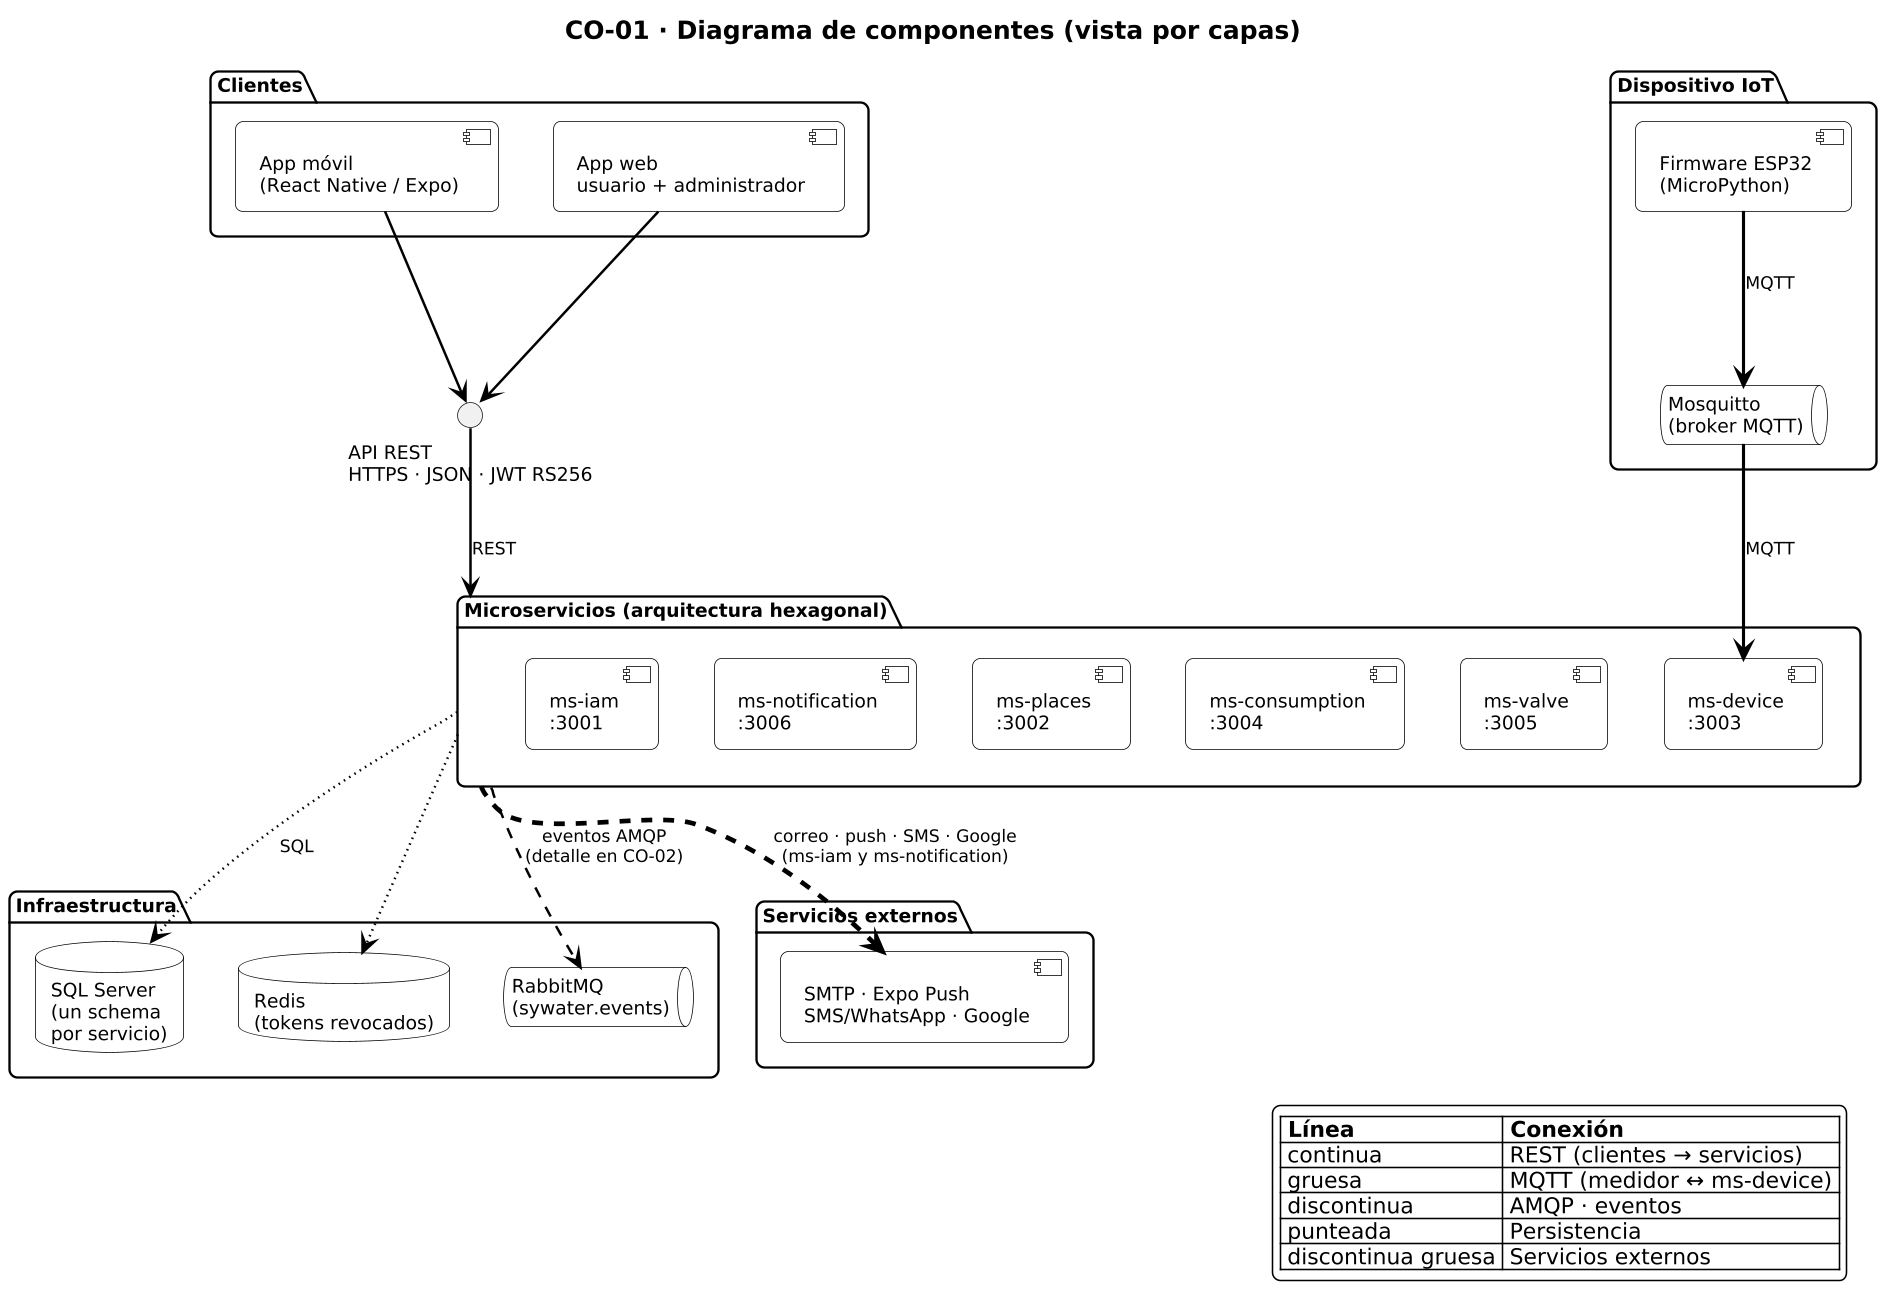

The diagram above was rendered by PlantUML. Its source (embedded in the PNG):
@startuml CO-01_componentes
!include _estilo.iuml
title CO-01 · Diagrama de componentes (vista por capas)
top to bottom direction
skinparam nodesep 35
skinparam ranksep 75
skinparam ArrowThickness 1.6

package "Clientes" as CLI {
  [App móvil\n(React Native / Expo)] as MOB
  [App web\nusuario + administrador] as WEB
}

package "Dispositivo IoT" as IOT {
  [Firmware ESP32\n(MicroPython)] as FW
  queue "Mosquitto\n(broker MQTT)" as BRK
}

interface "API REST\nHTTPS · JSON · JWT RS256" as REST

package "Microservicios (arquitectura hexagonal)" as BE {
  [ms-iam\n:3001] as IAM
  [ms-notification\n:3006] as NOT
  [ms-places\n:3002] as PL
  [ms-consumption\n:3004] as CON
  [ms-valve\n:3005] as VAL
  [ms-device\n:3003] as DEV
}

package "Servicios externos" as EXT {
  [SMTP · Expo Push\nSMS/WhatsApp · Google] as EXTS
}
package "Infraestructura" as INF {
  database "SQL Server\n(un schema\npor servicio)" as SQL
  database "Redis\n(tokens revocados)" as RED
  queue "RabbitMQ\n(sywater.events)" as MQ
}

' Orden horizontal dentro de cada capa
MOB -[hidden]right- WEB
IAM -[hidden]right- NOT
NOT -[hidden]right- PL
PL -[hidden]right- CON
CON -[hidden]right- VAL
VAL -[hidden]right- DEV
SQL -[hidden]right- RED
RED -[hidden]right- MQ

' Capa 1 → 2
MOB -[plain]-> REST
WEB -[plain]-> REST
REST -[plain]-> BE : REST

FW -[bold]-> BRK : MQTT
BRK -[bold]-> DEV : MQTT

' Capa 2 → 3
BE -[dotted]-> RED
BE -[dotted]-> SQL : SQL
BE -[dashed]-> MQ : eventos AMQP\n(detalle en CO-02)
BE -[dashed,thickness=3]-> EXTS : correo · push · SMS · Google\n(ms-iam y ms-notification)
MQ -[hidden]right- EXTS

legend bottom right
  |= Línea |= Conexión |
  | continua | REST (clientes → servicios) |
  | gruesa | MQTT (medidor ↔ ms-device) |
  | discontinua | AMQP · eventos |
  | punteada | Persistencia |
  | discontinua gruesa | Servicios externos |
endlegend
@enduml